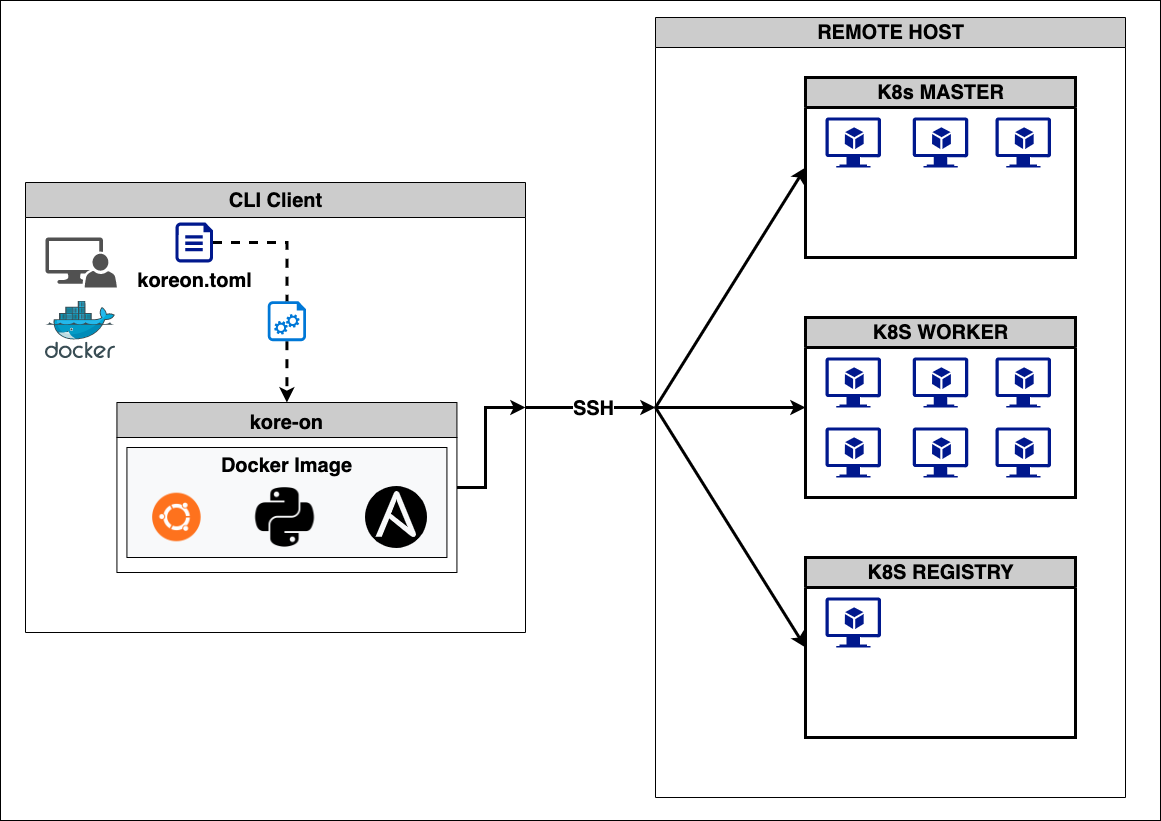

The diagram above was exported from draw.io. Its source (the exported page's mxGraphModel, read from the mxfile embedded in the PNG):
<mxGraphModel dx="1624" dy="919" grid="1" gridSize="10" guides="1" tooltips="1" connect="1" arrows="1" fold="1" page="1" pageScale="1" pageWidth="1169" pageHeight="827" background="none" math="0" shadow="0">
  <root>
    <mxCell id="0" />
    <mxCell id="1" parent="0" />
    <mxCell id="EOYuREG-nFVBiSh0feCF-155" value="" style="whiteSpace=wrap;html=1;fontSize=15;fontStyle=1;startSize=0;rounded=0;shadow=0;glass=0;" vertex="1" parent="1">
      <mxGeometry x="5" y="3" width="1160" height="820" as="geometry" />
    </mxCell>
    <mxCell id="EOYuREG-nFVBiSh0feCF-33" value="CLI Client" style="swimlane;fillStyle=auto;fontFamily=Helvetica;fontSize=20;fillColor=#CCCCCC;startSize=35;html=1;shadow=0;rounded=0;glass=0;" vertex="1" parent="1">
      <mxGeometry x="30" y="185" width="500" height="450" as="geometry" />
    </mxCell>
    <mxCell id="EOYuREG-nFVBiSh0feCF-3" value="&lt;b style=&quot;font-size: 20px;&quot;&gt;koreon.toml&lt;/b&gt;" style="sketch=0;aspect=fixed;pointerEvents=1;shadow=0;dashed=0;html=1;strokeColor=none;labelPosition=center;verticalLabelPosition=bottom;verticalAlign=top;align=center;fillColor=#00188D;shape=mxgraph.azure.file;fillStyle=auto;fontSize=20;" vertex="1" parent="EOYuREG-nFVBiSh0feCF-33">
      <mxGeometry x="150" y="40" width="37.6" height="40" as="geometry" />
    </mxCell>
    <mxCell id="EOYuREG-nFVBiSh0feCF-11" value="" style="edgeStyle=orthogonalEdgeStyle;rounded=0;orthogonalLoop=1;jettySize=auto;html=1;exitX=0.5;exitY=1;exitDx=0;exitDy=0;exitPerimeter=0;fontFamily=Courier New;fontSize=12;strokeWidth=3;dashed=1;entryX=0.5;entryY=0;entryDx=0;entryDy=0;startArrow=none;" edge="1" parent="EOYuREG-nFVBiSh0feCF-33" source="EOYuREG-nFVBiSh0feCF-19" target="EOYuREG-nFVBiSh0feCF-148">
      <mxGeometry relative="1" as="geometry">
        <mxPoint x="220" y="300" as="targetPoint" />
      </mxGeometry>
    </mxCell>
    <mxCell id="EOYuREG-nFVBiSh0feCF-19" value="" style="sketch=0;aspect=fixed;pointerEvents=1;shadow=0;dashed=0;html=1;strokeColor=none;labelPosition=center;verticalLabelPosition=bottom;verticalAlign=top;align=center;shape=mxgraph.azure.startup_task;fillColor=#0078D7;fontFamily=Courier New;fontSize=12;" vertex="1" parent="EOYuREG-nFVBiSh0feCF-33">
      <mxGeometry x="242.23000000000002" y="118.69" width="38.4" height="40" as="geometry" />
    </mxCell>
    <mxCell id="EOYuREG-nFVBiSh0feCF-101" value="" style="edgeStyle=orthogonalEdgeStyle;rounded=0;orthogonalLoop=1;jettySize=auto;html=1;exitX=1;exitY=0.5;exitDx=0;exitDy=0;exitPerimeter=0;fontFamily=Courier New;fontSize=12;strokeWidth=3;dashed=1;entryX=0.5;entryY=0;entryDx=0;entryDy=0;endArrow=none;entryPerimeter=0;" edge="1" parent="EOYuREG-nFVBiSh0feCF-33" source="EOYuREG-nFVBiSh0feCF-3" target="EOYuREG-nFVBiSh0feCF-19">
      <mxGeometry relative="1" as="geometry">
        <mxPoint x="-213" y="285" as="sourcePoint" />
        <mxPoint x="-90" y="700" as="targetPoint" />
      </mxGeometry>
    </mxCell>
    <mxCell id="EOYuREG-nFVBiSh0feCF-138" value="" style="sketch=0;pointerEvents=1;shadow=0;dashed=0;html=1;strokeColor=none;labelPosition=center;verticalLabelPosition=bottom;verticalAlign=top;align=center;fillColor=#515151;shape=mxgraph.mscae.system_center.admin_console;fillStyle=auto;strokeWidth=3;fontFamily=Courier New;fontSize=15;" vertex="1" parent="EOYuREG-nFVBiSh0feCF-33">
      <mxGeometry x="20" y="55" width="71.43" height="50" as="geometry" />
    </mxCell>
    <mxCell id="EOYuREG-nFVBiSh0feCF-10" value="" style="sketch=0;aspect=fixed;html=1;points=[];align=center;image;fontSize=12;image=img/lib/mscae/Docker.svg;fontFamily=Courier New;" vertex="1" parent="EOYuREG-nFVBiSh0feCF-33">
      <mxGeometry x="20" y="118.69" width="70" height="57.39" as="geometry" />
    </mxCell>
    <mxCell id="EOYuREG-nFVBiSh0feCF-148" value="kore-on" style="swimlane;strokeColor=default;fillColor=#CCCCCC;fontSize=20;startSize=35;" vertex="1" parent="EOYuREG-nFVBiSh0feCF-33">
      <mxGeometry x="91.43" y="220" width="340" height="170" as="geometry" />
    </mxCell>
    <mxCell id="EOYuREG-nFVBiSh0feCF-143" value="" style="html=1;shadow=0;dashed=0;fillColor=#F8F9FA;strokeColor=default;fontSize=16;fontColor=#181819;align=left;spacing=2;spacingLeft=55;" vertex="1" parent="EOYuREG-nFVBiSh0feCF-148">
      <mxGeometry x="10" y="45" width="320" height="110" as="geometry" />
    </mxCell>
    <mxCell id="EOYuREG-nFVBiSh0feCF-145" value="" style="shape=image;html=1;verticalAlign=top;verticalLabelPosition=bottom;labelBackgroundColor=#ffffff;imageAspect=0;aspect=fixed;image=https://cdn1.iconfinder.com/data/icons/operating-system-flat-1/30/ubuntu-128.png" vertex="1" parent="EOYuREG-nFVBiSh0feCF-143">
      <mxGeometry x="20" y="40" width="60" height="60" as="geometry" />
    </mxCell>
    <mxCell id="EOYuREG-nFVBiSh0feCF-147" value="" style="shape=image;html=1;verticalAlign=top;verticalLabelPosition=bottom;labelBackgroundColor=#ffffff;imageAspect=0;aspect=fixed;image=https://cdn4.iconfinder.com/data/icons/scripting-and-programming-languages/512/Python_logo-128.png;strokeColor=default;" vertex="1" parent="EOYuREG-nFVBiSh0feCF-143">
      <mxGeometry x="128" y="40" width="60" height="60" as="geometry" />
    </mxCell>
    <mxCell id="EOYuREG-nFVBiSh0feCF-149" value="&lt;b style=&quot;font-size: 20px;&quot;&gt;Docker Image&lt;/b&gt;" style="text;html=1;strokeColor=none;fillColor=none;align=center;verticalAlign=middle;whiteSpace=wrap;rounded=0;fontSize=20;" vertex="1" parent="EOYuREG-nFVBiSh0feCF-143">
      <mxGeometry x="92.75" width="134.5" height="36.67" as="geometry" />
    </mxCell>
    <mxCell id="EOYuREG-nFVBiSh0feCF-150" value="" style="shape=image;verticalLabelPosition=bottom;verticalAlign=top;imageAspect=0;aspect=fixed;image=data:image/svg+xml,(base64 omitted: 808 chars);strokeColor=default;fillColor=#CCCCCC;" vertex="1" parent="EOYuREG-nFVBiSh0feCF-143">
      <mxGeometry x="238.57" y="39.00000000000007" width="62" height="62" as="geometry" />
    </mxCell>
    <mxCell id="EOYuREG-nFVBiSh0feCF-152" value="" style="endArrow=classic;html=1;rounded=0;strokeWidth=3;exitX=1;exitY=0.5;exitDx=0;exitDy=0;entryX=1;entryY=0.5;entryDx=0;entryDy=0;" edge="1" parent="EOYuREG-nFVBiSh0feCF-33" source="EOYuREG-nFVBiSh0feCF-148" target="EOYuREG-nFVBiSh0feCF-33">
      <mxGeometry width="50" height="50" relative="1" as="geometry">
        <mxPoint x="440" y="370" as="sourcePoint" />
        <mxPoint x="490" y="320" as="targetPoint" />
        <Array as="points">
          <mxPoint x="460" y="305" />
          <mxPoint x="460" y="225" />
        </Array>
      </mxGeometry>
    </mxCell>
    <mxCell id="EOYuREG-nFVBiSh0feCF-39" value="REMOTE HOST" style="swimlane;fillStyle=auto;fontFamily=Helvetica;fontSize=20;fillColor=#CCCCCC;startSize=30;html=1;" vertex="1" parent="1">
      <mxGeometry x="660" y="20" width="470" height="780" as="geometry" />
    </mxCell>
    <mxCell id="EOYuREG-nFVBiSh0feCF-50" value="&lt;font style=&quot;font-size: 20px;&quot;&gt;K8S WORKER&lt;/font&gt;" style="swimlane;fillStyle=auto;strokeWidth=3;fontFamily=Helvetica;fontSize=20;fillColor=#CCCCCC;html=1;startSize=30;" vertex="1" parent="EOYuREG-nFVBiSh0feCF-39">
      <mxGeometry x="150" y="300" width="270" height="180" as="geometry" />
    </mxCell>
    <mxCell id="EOYuREG-nFVBiSh0feCF-59" value="" style="sketch=0;aspect=fixed;pointerEvents=1;shadow=0;dashed=0;html=1;strokeColor=none;labelPosition=center;verticalLabelPosition=bottom;verticalAlign=top;align=center;fillColor=#00188D;shape=mxgraph.azure.virtual_machine_feature;fontFamily=Courier New;fontSize=14;" vertex="1" parent="EOYuREG-nFVBiSh0feCF-50">
      <mxGeometry x="20" y="40" width="55.57" height="50" as="geometry" />
    </mxCell>
    <mxCell id="EOYuREG-nFVBiSh0feCF-103" value="" style="sketch=0;aspect=fixed;pointerEvents=1;shadow=0;dashed=0;html=1;strokeColor=none;labelPosition=center;verticalLabelPosition=bottom;verticalAlign=top;align=center;fillColor=#00188D;shape=mxgraph.azure.virtual_machine_feature;fontFamily=Courier New;fontSize=14;" vertex="1" parent="EOYuREG-nFVBiSh0feCF-50">
      <mxGeometry x="107.22000000000003" y="40" width="55.57" height="50" as="geometry" />
    </mxCell>
    <mxCell id="EOYuREG-nFVBiSh0feCF-104" value="" style="sketch=0;aspect=fixed;pointerEvents=1;shadow=0;dashed=0;html=1;strokeColor=none;labelPosition=center;verticalLabelPosition=bottom;verticalAlign=top;align=center;fillColor=#00188D;shape=mxgraph.azure.virtual_machine_feature;fontFamily=Courier New;fontSize=14;" vertex="1" parent="EOYuREG-nFVBiSh0feCF-50">
      <mxGeometry x="190" y="40" width="55.57" height="50" as="geometry" />
    </mxCell>
    <mxCell id="EOYuREG-nFVBiSh0feCF-105" value="" style="sketch=0;aspect=fixed;pointerEvents=1;shadow=0;dashed=0;html=1;strokeColor=none;labelPosition=center;verticalLabelPosition=bottom;verticalAlign=top;align=center;fillColor=#00188D;shape=mxgraph.azure.virtual_machine_feature;fontFamily=Courier New;fontSize=14;" vertex="1" parent="EOYuREG-nFVBiSh0feCF-50">
      <mxGeometry x="20" y="110" width="55.57" height="50" as="geometry" />
    </mxCell>
    <mxCell id="EOYuREG-nFVBiSh0feCF-139" value="" style="sketch=0;aspect=fixed;pointerEvents=1;shadow=0;dashed=0;html=1;strokeColor=none;labelPosition=center;verticalLabelPosition=bottom;verticalAlign=top;align=center;fillColor=#00188D;shape=mxgraph.azure.virtual_machine_feature;fontFamily=Courier New;fontSize=14;" vertex="1" parent="EOYuREG-nFVBiSh0feCF-50">
      <mxGeometry x="107.22000000000003" y="110" width="55.57" height="50" as="geometry" />
    </mxCell>
    <mxCell id="EOYuREG-nFVBiSh0feCF-140" value="" style="sketch=0;aspect=fixed;pointerEvents=1;shadow=0;dashed=0;html=1;strokeColor=none;labelPosition=center;verticalLabelPosition=bottom;verticalAlign=top;align=center;fillColor=#00188D;shape=mxgraph.azure.virtual_machine_feature;fontFamily=Courier New;fontSize=14;" vertex="1" parent="EOYuREG-nFVBiSh0feCF-50">
      <mxGeometry x="190" y="110" width="55.57" height="50" as="geometry" />
    </mxCell>
    <mxCell id="EOYuREG-nFVBiSh0feCF-106" value="K8s MASTER" style="swimlane;fillStyle=auto;strokeWidth=3;fontFamily=Helvetica;fontSize=20;fillColor=#CCCCCC;html=1;startSize=30;" vertex="1" parent="EOYuREG-nFVBiSh0feCF-39">
      <mxGeometry x="150" y="60" width="270" height="180" as="geometry" />
    </mxCell>
    <mxCell id="EOYuREG-nFVBiSh0feCF-107" value="" style="sketch=0;aspect=fixed;pointerEvents=1;shadow=0;dashed=0;html=1;strokeColor=none;labelPosition=center;verticalLabelPosition=bottom;verticalAlign=top;align=center;fillColor=#00188D;shape=mxgraph.azure.virtual_machine_feature;fontFamily=Courier New;fontSize=14;" vertex="1" parent="EOYuREG-nFVBiSh0feCF-106">
      <mxGeometry x="20" y="40" width="55.57" height="50" as="geometry" />
    </mxCell>
    <mxCell id="EOYuREG-nFVBiSh0feCF-108" value="" style="sketch=0;aspect=fixed;pointerEvents=1;shadow=0;dashed=0;html=1;strokeColor=none;labelPosition=center;verticalLabelPosition=bottom;verticalAlign=top;align=center;fillColor=#00188D;shape=mxgraph.azure.virtual_machine_feature;fontFamily=Courier New;fontSize=14;" vertex="1" parent="EOYuREG-nFVBiSh0feCF-106">
      <mxGeometry x="107.22000000000003" y="40" width="55.57" height="50" as="geometry" />
    </mxCell>
    <mxCell id="EOYuREG-nFVBiSh0feCF-109" value="" style="sketch=0;aspect=fixed;pointerEvents=1;shadow=0;dashed=0;html=1;strokeColor=none;labelPosition=center;verticalLabelPosition=bottom;verticalAlign=top;align=center;fillColor=#00188D;shape=mxgraph.azure.virtual_machine_feature;fontFamily=Courier New;fontSize=14;" vertex="1" parent="EOYuREG-nFVBiSh0feCF-106">
      <mxGeometry x="190" y="40" width="55.57" height="50" as="geometry" />
    </mxCell>
    <mxCell id="EOYuREG-nFVBiSh0feCF-113" value="&lt;font style=&quot;font-size: 20px;&quot;&gt;K8S REGISTRY&lt;/font&gt;" style="swimlane;fillStyle=auto;strokeWidth=3;fontFamily=Helvetica;fontSize=20;fillColor=#CCCCCC;html=1;startSize=30;" vertex="1" parent="EOYuREG-nFVBiSh0feCF-39">
      <mxGeometry x="150" y="540" width="270" height="180" as="geometry" />
    </mxCell>
    <mxCell id="EOYuREG-nFVBiSh0feCF-114" value="" style="sketch=0;aspect=fixed;pointerEvents=1;shadow=0;dashed=0;html=1;strokeColor=none;labelPosition=center;verticalLabelPosition=bottom;verticalAlign=top;align=center;fillColor=#00188D;shape=mxgraph.azure.virtual_machine_feature;fontFamily=Courier New;fontSize=14;" vertex="1" parent="EOYuREG-nFVBiSh0feCF-113">
      <mxGeometry x="20" y="40" width="55.57" height="50" as="geometry" />
    </mxCell>
    <mxCell id="EOYuREG-nFVBiSh0feCF-118" value="" style="endArrow=classic;html=1;rounded=0;strokeWidth=3;fontFamily=Courier New;fontSize=15;entryX=0;entryY=0.5;entryDx=0;entryDy=0;exitX=0;exitY=0.5;exitDx=0;exitDy=0;fontStyle=0" edge="1" parent="EOYuREG-nFVBiSh0feCF-39" source="EOYuREG-nFVBiSh0feCF-39" target="EOYuREG-nFVBiSh0feCF-106">
      <mxGeometry width="50" height="50" relative="1" as="geometry">
        <mxPoint x="-140" y="660" as="sourcePoint" />
        <mxPoint x="30" y="320" as="targetPoint" />
      </mxGeometry>
    </mxCell>
    <mxCell id="EOYuREG-nFVBiSh0feCF-136" value="" style="endArrow=classic;html=1;rounded=0;strokeWidth=3;fontFamily=Courier New;fontSize=15;entryX=0;entryY=0.5;entryDx=0;entryDy=0;exitX=0;exitY=0.5;exitDx=0;exitDy=0;" edge="1" parent="EOYuREG-nFVBiSh0feCF-39" source="EOYuREG-nFVBiSh0feCF-39" target="EOYuREG-nFVBiSh0feCF-113">
      <mxGeometry width="50" height="50" relative="1" as="geometry">
        <mxPoint x="-40" y="660" as="sourcePoint" />
        <mxPoint x="10" y="610" as="targetPoint" />
      </mxGeometry>
    </mxCell>
    <mxCell id="EOYuREG-nFVBiSh0feCF-137" value="" style="endArrow=classic;html=1;rounded=0;strokeWidth=3;fontFamily=Courier New;fontSize=15;entryX=0;entryY=0.5;entryDx=0;entryDy=0;exitX=0;exitY=0.5;exitDx=0;exitDy=0;" edge="1" parent="EOYuREG-nFVBiSh0feCF-39" source="EOYuREG-nFVBiSh0feCF-39" target="EOYuREG-nFVBiSh0feCF-50">
      <mxGeometry width="50" height="50" relative="1" as="geometry">
        <mxPoint x="70" y="380" as="sourcePoint" />
        <mxPoint x="-30" y="460" as="targetPoint" />
      </mxGeometry>
    </mxCell>
    <mxCell id="EOYuREG-nFVBiSh0feCF-90" value="" style="endArrow=classic;html=1;rounded=0;strokeWidth=3;fontFamily=Courier New;fontSize=20;entryX=0;entryY=0.5;entryDx=0;entryDy=0;exitX=1;exitY=0.5;exitDx=0;exitDy=0;" edge="1" parent="1" source="EOYuREG-nFVBiSh0feCF-33" target="EOYuREG-nFVBiSh0feCF-39">
      <mxGeometry width="50" height="50" relative="1" as="geometry">
        <mxPoint x="550" y="340" as="sourcePoint" />
        <mxPoint x="920" y="920" as="targetPoint" />
        <Array as="points" />
      </mxGeometry>
    </mxCell>
    <mxCell id="EOYuREG-nFVBiSh0feCF-91" value="&lt;b style=&quot;font-size: 20px;&quot;&gt;SSH&lt;/b&gt;" style="edgeLabel;html=1;align=center;verticalAlign=middle;resizable=0;points=[];fontSize=20;fontFamily=Helvetica;" vertex="1" connectable="0" parent="EOYuREG-nFVBiSh0feCF-90">
      <mxGeometry x="-0.0032" y="-3" relative="1" as="geometry">
        <mxPoint x="3" y="-3" as="offset" />
      </mxGeometry>
    </mxCell>
  </root>
</mxGraphModel>